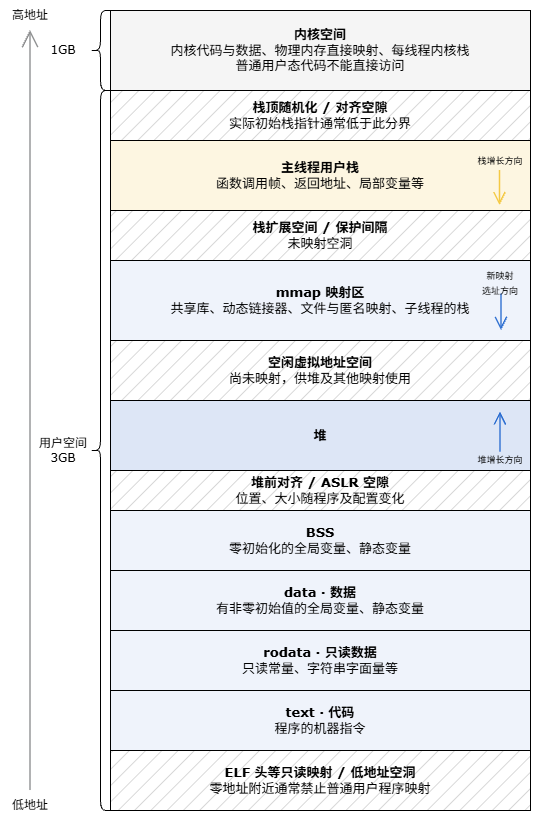

The diagram above was exported from draw.io. Its source (the exported page's mxGraphModel, read from the mxfile embedded in the PNG):
<mxGraphModel dx="2438" dy="1281" grid="1" gridSize="10" guides="1" tooltips="1" connect="1" arrows="1" fold="1" page="1" pageScale="1" pageWidth="827" pageHeight="1169" math="0" shadow="0">
  <root>
    <mxCell id="0" />
    <mxCell id="1" parent="0" />
    <mxCell id="i_9T78zCyesMSLYuUBJ3-1" parent="1" style="rounded=0;whiteSpace=wrap;html=1;fillStyle=hatch;fillColor=#CCCCCC;" value="&lt;font style=&quot;font-size: 13px;&quot; face=&quot;Verdana&quot;&gt;&lt;b&gt;栈顶随机化 / 对齐空隙&lt;/b&gt;&lt;/font&gt;&lt;div&gt;&lt;font style=&quot;font-size: 13px;&quot; face=&quot;Verdana&quot;&gt;实际初始栈指针通常低于此分界&lt;/font&gt;&lt;/div&gt;" vertex="1">
      <mxGeometry height="50" width="420" x="470" y="260" as="geometry" />
    </mxCell>
    <mxCell id="i_9T78zCyesMSLYuUBJ3-2" parent="1" style="rounded=0;whiteSpace=wrap;html=1;fillStyle=hatch;fillColor=#CCCCCC;" value="&lt;font style=&quot;font-size: 13px;&quot; face=&quot;Verdana&quot;&gt;&lt;b&gt;ELF 头等只读映射 / 低地址空洞&lt;/b&gt;&lt;/font&gt;&lt;div&gt;&lt;font style=&quot;font-size: 13px;&quot; face=&quot;Verdana&quot;&gt;零地址附近通常禁止普通用户程序映射&lt;/font&gt;&lt;/div&gt;" vertex="1">
      <mxGeometry height="60" width="420" x="470" y="920" as="geometry" />
    </mxCell>
    <mxCell id="i_9T78zCyesMSLYuUBJ3-3" parent="1" style="rounded=0;whiteSpace=wrap;html=1;fillColor=#EFF3FB;" value="&lt;font face=&quot;Verdana&quot; style=&quot;font-size: 13px;&quot;&gt;&lt;b&gt;text · 代码&lt;/b&gt;&lt;/font&gt;&lt;div&gt;&lt;font face=&quot;Verdana&quot; style=&quot;font-size: 13px;&quot;&gt;程序的机器指令&lt;/font&gt;&lt;/div&gt;" vertex="1">
      <mxGeometry height="60" width="420" x="470" y="860" as="geometry" />
    </mxCell>
    <mxCell id="i_9T78zCyesMSLYuUBJ3-4" parent="1" style="rounded=0;whiteSpace=wrap;html=1;fillColor=#EFF3FB;" value="&lt;font face=&quot;Verdana&quot; style=&quot;font-size: 13px;&quot;&gt;&lt;b&gt;rodata · 只读数据&lt;/b&gt;&lt;/font&gt;&lt;div&gt;&lt;font face=&quot;Verdana&quot; style=&quot;font-size: 13px;&quot;&gt;只读常量、字符串字面量等&lt;/font&gt;&lt;/div&gt;" vertex="1">
      <mxGeometry height="60" width="420" x="470" y="800" as="geometry" />
    </mxCell>
    <mxCell id="i_9T78zCyesMSLYuUBJ3-5" parent="1" style="rounded=0;whiteSpace=wrap;html=1;fillColor=#EFF3FB;" value="&lt;font style=&quot;font-size: 13px;&quot; face=&quot;Verdana&quot;&gt;&lt;b&gt;data · 数据&lt;/b&gt;&lt;/font&gt;&lt;div&gt;&lt;font style=&quot;font-size: 13px;&quot; face=&quot;Verdana&quot;&gt;有非零初始值的全局变量、静态变量&lt;/font&gt;&lt;/div&gt;" vertex="1">
      <mxGeometry height="60" width="420" x="470" y="740" as="geometry" />
    </mxCell>
    <mxCell id="i_9T78zCyesMSLYuUBJ3-6" parent="1" style="rounded=0;whiteSpace=wrap;html=1;fillColor=#EFF3FB;" value="&lt;font style=&quot;font-size: 13px;&quot; face=&quot;Verdana&quot;&gt;&lt;b&gt;BSS&lt;/b&gt;&lt;/font&gt;&lt;div&gt;&lt;font style=&quot;font-size: 13px;&quot; face=&quot;Verdana&quot;&gt;零初始化的全局变量、静态变量&lt;/font&gt;&lt;/div&gt;" vertex="1">
      <mxGeometry height="60" width="420" x="470" y="680" as="geometry" />
    </mxCell>
    <mxCell id="i_9T78zCyesMSLYuUBJ3-7" parent="1" style="rounded=0;whiteSpace=wrap;html=1;fillStyle=hatch;fillColor=#CCCCCC;" value="&lt;font style=&quot;font-size: 13px;&quot; face=&quot;Verdana&quot;&gt;&lt;b&gt;堆前对齐 / ASLR 空隙&lt;/b&gt;&lt;/font&gt;&lt;div&gt;&lt;font style=&quot;font-size: 13px;&quot; face=&quot;Verdana&quot;&gt;位置、大小随程序及配置变化&lt;/font&gt;&lt;/div&gt;" vertex="1">
      <mxGeometry height="40" width="420" x="470" y="640" as="geometry" />
    </mxCell>
    <mxCell id="i_9T78zCyesMSLYuUBJ3-8" parent="1" style="rounded=0;whiteSpace=wrap;html=1;fillColor=#DDE6F6;" value="&lt;b&gt;&lt;font face=&quot;Verdana&quot; style=&quot;font-size: 13px;&quot;&gt;堆&lt;/font&gt;&lt;/b&gt;" vertex="1">
      <mxGeometry height="70" width="420" x="470" y="570" as="geometry" />
    </mxCell>
    <mxCell id="i_9T78zCyesMSLYuUBJ3-9" parent="1" style="rounded=0;whiteSpace=wrap;html=1;fillStyle=hatch;fillColor=#CCCCCC;strokeWidth=1;gradientColor=none;" value="&lt;font face=&quot;Verdana&quot; style=&quot;font-size: 13px;&quot;&gt;&lt;b&gt;空闲虚拟地址空间&lt;/b&gt;&lt;/font&gt;&lt;div&gt;&lt;font face=&quot;Verdana&quot; style=&quot;font-size: 13px;&quot;&gt;尚未映射，供堆及其他映射使用&lt;/font&gt;&lt;/div&gt;" vertex="1">
      <mxGeometry height="60" width="420" x="470" y="510" as="geometry" />
    </mxCell>
    <mxCell id="i_9T78zCyesMSLYuUBJ3-10" parent="1" style="rounded=0;whiteSpace=wrap;html=1;fillColor=#EFF3FB;" value="&lt;b&gt;&lt;font style=&quot;font-size: 13px;&quot; face=&quot;Verdana&quot;&gt;mmap 映射区&lt;/font&gt;&lt;/b&gt;&lt;div&gt;&lt;font style=&quot;&quot; face=&quot;Verdana&quot;&gt;&lt;span style=&quot;font-size: 13px;&quot;&gt;共享库、动态链接器、文件与匿名映射、子线程的栈&lt;/span&gt;&lt;/font&gt;&lt;/div&gt;" vertex="1">
      <mxGeometry height="80" width="420" x="470" y="430" as="geometry" />
    </mxCell>
    <mxCell id="i_9T78zCyesMSLYuUBJ3-11" parent="1" style="rounded=0;whiteSpace=wrap;html=1;fillStyle=hatch;fillColor=#CCCCCC;" value="&lt;font style=&quot;font-size: 13px;&quot; face=&quot;Verdana&quot;&gt;&lt;b&gt;栈扩展空间 / 保护间隔&lt;/b&gt;&lt;/font&gt;&lt;div&gt;&lt;font style=&quot;font-size: 13px;&quot; face=&quot;Verdana&quot;&gt;未映射空洞&lt;/font&gt;&lt;/div&gt;" vertex="1">
      <mxGeometry height="50" width="420" x="470" y="380" as="geometry" />
    </mxCell>
    <mxCell id="i_9T78zCyesMSLYuUBJ3-12" connectable="0" parent="1" style="group" value="" vertex="1">
      <mxGeometry height="57" width="60" x="830" y="581.5" as="geometry" />
    </mxCell>
    <mxCell id="i_9T78zCyesMSLYuUBJ3-13" edge="1" parent="i_9T78zCyesMSLYuUBJ3-12" style="edgeStyle=none;rounded=0;html=0;endArrow=open;endFill=0;endSize=10;strokeColor=#2E6FD1;strokeWidth=1.5;startSize=4;jumpSize=15;" value="">
      <mxGeometry relative="1" as="geometry">
        <mxPoint x="30" y="40" as="sourcePoint" />
        <mxPoint x="30" as="targetPoint" />
      </mxGeometry>
    </mxCell>
    <mxCell id="i_9T78zCyesMSLYuUBJ3-14" parent="i_9T78zCyesMSLYuUBJ3-12" style="text;html=1;whiteSpace=wrap;strokeColor=none;fillColor=none;align=center;verticalAlign=middle;rounded=0;" value="&lt;font style=&quot;font-size: 9px;&quot;&gt;堆增长方向&lt;/font&gt;" vertex="1">
      <mxGeometry height="20" width="60" y="37" as="geometry" />
    </mxCell>
    <mxCell id="i_9T78zCyesMSLYuUBJ3-15" connectable="0" parent="1" style="group" value="" vertex="1">
      <mxGeometry height="60" width="60" x="830" y="440" as="geometry" />
    </mxCell>
    <mxCell id="i_9T78zCyesMSLYuUBJ3-16" edge="1" parent="i_9T78zCyesMSLYuUBJ3-15" style="edgeStyle=none;rounded=0;html=0;endArrow=open;endFill=0;endSize=10;strokeColor=#2E6FD1;strokeWidth=1.5;" value="">
      <mxGeometry relative="1" as="geometry">
        <mxPoint x="31" y="23.68421052631579" as="sourcePoint" />
        <mxPoint x="31" y="60" as="targetPoint" />
      </mxGeometry>
    </mxCell>
    <mxCell id="i_9T78zCyesMSLYuUBJ3-17" parent="i_9T78zCyesMSLYuUBJ3-15" style="text;html=1;whiteSpace=wrap;strokeColor=none;fillColor=none;align=center;verticalAlign=middle;rounded=0;" value="&lt;font style=&quot;font-size: 9px;&quot;&gt;新映射&lt;/font&gt;&lt;div&gt;&lt;font style=&quot;font-size: 9px;&quot;&gt;选址方向&lt;/font&gt;&lt;/div&gt;" vertex="1">
      <mxGeometry height="23.68421052631579" width="60" as="geometry" />
    </mxCell>
    <mxCell id="i_9T78zCyesMSLYuUBJ3-18" parent="1" style="rounded=0;whiteSpace=wrap;html=1;fillColor=#FDF6E1;strokeColor=#000000;" value="&lt;font style=&quot;font-size: 13px;&quot; face=&quot;Verdana&quot;&gt;&lt;b&gt;主线程用户栈&lt;/b&gt;&lt;/font&gt;&lt;div&gt;&lt;font style=&quot;font-size: 13px;&quot; face=&quot;Verdana&quot;&gt;函数调用帧、返回地址、局部变量等&lt;/font&gt;&lt;/div&gt;" vertex="1">
      <mxGeometry height="70" width="420" x="470" y="310" as="geometry" />
    </mxCell>
    <mxCell id="i_9T78zCyesMSLYuUBJ3-19" connectable="0" parent="1" style="group" value="" vertex="1">
      <mxGeometry height="60" width="70" x="825" y="315" as="geometry" />
    </mxCell>
    <mxCell id="i_9T78zCyesMSLYuUBJ3-20" edge="1" parent="i_9T78zCyesMSLYuUBJ3-19" style="edgeStyle=none;rounded=0;html=0;endArrow=open;endFill=0;endSize=10;strokeColor=#F4C943;strokeWidth=1.5;" value="">
      <mxGeometry relative="1" as="geometry">
        <mxPoint x="34.5" y="25" as="sourcePoint" />
        <mxPoint x="34.5" y="60" as="targetPoint" />
      </mxGeometry>
    </mxCell>
    <mxCell id="i_9T78zCyesMSLYuUBJ3-21" parent="i_9T78zCyesMSLYuUBJ3-19" style="text;html=1;whiteSpace=wrap;strokeColor=none;fillColor=none;align=center;verticalAlign=middle;rounded=0;" value="&lt;font style=&quot;font-size: 9px;&quot;&gt;栈增长方向&lt;/font&gt;" vertex="1">
      <mxGeometry height="30" width="70" as="geometry" />
    </mxCell>
    <mxCell id="i_9T78zCyesMSLYuUBJ3-23" edge="1" parent="1" source="i_9T78zCyesMSLYuUBJ3-28" style="edgeStyle=none;rounded=0;html=0;endArrow=open;endFill=0;endSize=14;strokeColor=#8E8F90;strokeWidth=1.5;exitX=0.5;exitY=0;exitDx=0;exitDy=0;entryX=0.5;entryY=1;entryDx=0;entryDy=0;" target="i_9T78zCyesMSLYuUBJ3-29" value="">
      <mxGeometry relative="1" as="geometry">
        <mxPoint x="390" y="950" as="sourcePoint" />
        <mxPoint x="390" y="240" as="targetPoint" />
      </mxGeometry>
    </mxCell>
    <mxCell id="i_9T78zCyesMSLYuUBJ3-27" parent="1" style="text;html=1;whiteSpace=wrap;strokeColor=none;fillColor=none;align=center;verticalAlign=middle;rounded=0;" value="&lt;font face=&quot;Verdana&quot;&gt;用户空间&lt;/font&gt;&lt;div&gt;&lt;font face=&quot;Verdana&quot;&gt;3GB&lt;/font&gt;&lt;/div&gt;" vertex="1">
      <mxGeometry height="30" width="60" x="393" y="605" as="geometry" />
    </mxCell>
    <mxCell id="i_9T78zCyesMSLYuUBJ3-28" parent="1" style="text;html=1;whiteSpace=wrap;strokeColor=none;fillColor=none;align=center;verticalAlign=middle;rounded=0;" value="&lt;font face=&quot;Verdana&quot;&gt;低地址&lt;/font&gt;" vertex="1">
      <mxGeometry height="30" width="60" x="360" y="960" as="geometry" />
    </mxCell>
    <mxCell id="i_9T78zCyesMSLYuUBJ3-29" parent="1" style="text;html=1;whiteSpace=wrap;strokeColor=none;fillColor=none;align=center;verticalAlign=middle;rounded=0;" value="&lt;font face=&quot;Verdana&quot;&gt;高地址&lt;/font&gt;" vertex="1">
      <mxGeometry height="30" width="60" x="360" y="170" as="geometry" />
    </mxCell>
    <mxCell id="i_9T78zCyesMSLYuUBJ3-25" parent="1" style="text;html=1;whiteSpace=wrap;strokeColor=none;fillColor=none;align=center;verticalAlign=middle;rounded=0;" value="&lt;font face=&quot;Verdana&quot;&gt;1GB&lt;/font&gt;" vertex="1">
      <mxGeometry height="30" width="60" x="393" y="205" as="geometry" />
    </mxCell>
    <mxCell id="E0-twqwqWtSOrZtFVqsC-1" connectable="0" parent="1" style="group" value="" vertex="1">
      <mxGeometry height="800" width="440" x="450" y="180" as="geometry" />
    </mxCell>
    <mxCell id="i_9T78zCyesMSLYuUBJ3-22" parent="E0-twqwqWtSOrZtFVqsC-1" style="rounded=0;whiteSpace=wrap;html=1;fillColor=#F5F5F5;" value="&lt;font style=&quot;font-size: 13px;&quot; face=&quot;Verdana&quot;&gt;&lt;b&gt;内核空间&lt;/b&gt;&lt;/font&gt;&lt;div&gt;&lt;font style=&quot;font-size: 13px;&quot; face=&quot;Verdana&quot;&gt;内核代码与数据、物理内存直接映射、每线程内核栈&lt;/font&gt;&lt;/div&gt;&lt;div&gt;&lt;font style=&quot;font-size: 13px;&quot; face=&quot;Verdana&quot;&gt;普通用户态代码不能直接访问&lt;/font&gt;&lt;/div&gt;" vertex="1">
      <mxGeometry height="80" width="420" x="20" as="geometry" />
    </mxCell>
    <mxCell id="i_9T78zCyesMSLYuUBJ3-24" parent="E0-twqwqWtSOrZtFVqsC-1" style="shape=curlyBracket;whiteSpace=wrap;html=1;rounded=1;labelPosition=left;verticalLabelPosition=middle;align=right;verticalAlign=middle;" value="" vertex="1">
      <mxGeometry height="80" width="20" as="geometry" />
    </mxCell>
    <mxCell id="i_9T78zCyesMSLYuUBJ3-26" parent="E0-twqwqWtSOrZtFVqsC-1" style="shape=curlyBracket;whiteSpace=wrap;html=1;rounded=1;labelPosition=left;verticalLabelPosition=middle;align=right;verticalAlign=middle;" value="" vertex="1">
      <mxGeometry height="720" width="20" y="80" as="geometry" />
    </mxCell>
  </root>
</mxGraphModel>